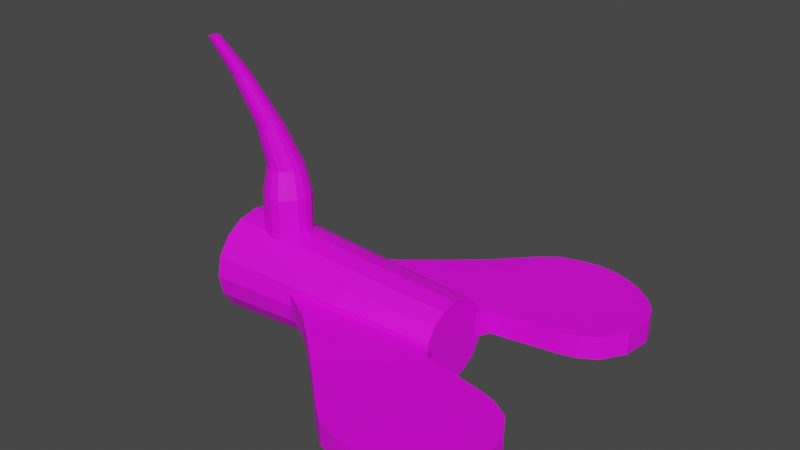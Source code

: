 # Source: ecrouCentre.blend  (saved by Blender 2.91.10; exported with 4.5.12 LTS)
import bpy
from mathutils import Matrix  # noqa: F401  (used for matrix-valued properties, if any)

bpy.ops.wm.read_factory_settings(use_empty=True)
scene = bpy.context.scene
scene.name = 'Scene'

# ---- collections
col_collection = bpy.data.collections.new('Collection'); scene.collection.children.link(col_collection)

# ---- images (referenced by path relative to the original .blend; pixels are not part of the script)
import os
ASSET_DIR = os.environ.get("B2B_ASSET_DIR", "")  # directory of the original .blend (textures are referenced by path, not embedded)
HERE = os.path.dirname(os.path.abspath(__file__))  # packed textures are extracted next to this script under _unpacked/

def load_image(name, relpath, width, height, colorspace="sRGB"):
    """Load a texture the original file referenced (path relative to the .blend, or extracted next to this script)."""
    p = next((c for c in (os.path.join(HERE, relpath), os.path.join(ASSET_DIR, relpath)) if relpath and os.path.exists(c)), "")
    if p:
        img = bpy.data.images.load(p, check_existing=True)
        img.name = name
    else:  # same state as the original file: an image datablock whose file is absent (Cycles renders it pink)
        img = bpy.data.images.new(name, width, height)
        img.source = "FILE"
        img.filepath = "//" + (relpath or name)
    img.colorspace_settings.name = colorspace
    return img
img_laitontexture_jpg_010_jpg = load_image('laitontexture.jpg.010.jpg', 'laitontexture.jpg.010.jpg', 1024, 1024, 'sRGB')
img_laitontexture_jpg = load_image('laitontexture.jpg', 'laitontexture.jpg', 1024, 1024, 'sRGB')

# ---- materials (node trees are filled in below, after node groups)
mat_material_020 = bpy.data.materials.new('Material.020')
mat_material_020.use_transparent_shadow = False
mat_lationtexture_001 = bpy.data.materials.new('lationtexture.001')
mat_lationtexture_001.use_transparent_shadow = False

# ---- material node trees
mat_material_020.use_nodes = True; mat_material_020.node_tree.nodes.clear()
_N = mat_material_020.node_tree.nodes; _L = mat_material_020.node_tree.links
n0 = _N.new('ShaderNodeBsdfPrincipled'); n0.name = 'Principled BSDF'; n0.location = (0, 300)
n0.distribution = 'GGX'
n0.subsurface_method = 'BURLEY'
n0.inputs[3].default_value = 1.45
n0.inputs[27].default_value = (0.0, 0.0, 0.0, 1.0)
n0.inputs[28].default_value = 1.0
n1 = _N.new('ShaderNodeOutputMaterial'); n1.name = 'Material Output'; n1.location = (300, 300)
n2 = _N.new('ShaderNodeTexImage'); n2.name = 'Image Texture'; n2.location = (-300, 300)
n2.label = 'Base Color'
n2.image = img_laitontexture_jpg_010_jpg
_L.new(n0.outputs[0], n1.inputs[0])
_L.new(n2.outputs[0], n0.inputs[0])
n1.is_active_output = True
mat_lationtexture_001.use_nodes = True; mat_lationtexture_001.node_tree.nodes.clear()
_N = mat_lationtexture_001.node_tree.nodes; _L = mat_lationtexture_001.node_tree.links
n0 = _N.new('ShaderNodeBsdfPrincipled'); n0.name = 'Principled BSDF'; n0.location = (0, 300)
n0.distribution = 'GGX'
n0.subsurface_method = 'BURLEY'
n0.inputs[3].default_value = 1.45
n0.inputs[27].default_value = (0.0, 0.0, 0.0, 1.0)
n0.inputs[28].default_value = 1.0
n1 = _N.new('ShaderNodeOutputMaterial'); n1.name = 'Material Output'; n1.location = (300, 300)
n2 = _N.new('ShaderNodeTexImage'); n2.name = 'Image Texture'; n2.location = (-300, 300)
n2.label = 'Base Color'
n2.image = img_laitontexture_jpg
_L.new(n0.outputs[0], n1.inputs[0])
_L.new(n2.outputs[0], n0.inputs[0])
n1.is_active_output = True

# ---- world
world_world = bpy.data.worlds.new('World'); scene.world = world_world
world_world.use_nodes = True; world_world.node_tree.nodes.clear()
_N = world_world.node_tree.nodes; _L = world_world.node_tree.links
n0 = _N.new('ShaderNodeOutputWorld'); n0.name = 'World Output'; n0.location = (300, 300)
n1 = _N.new('ShaderNodeBackground'); n1.name = 'Background'; n1.location = (10, 300)
n1.inputs[0].default_value = (0.05088, 0.05088, 0.05088, 1.0)
_L.new(n1.outputs[0], n0.inputs[0])
n0.is_active_output = True
world_world.color = (0.05088, 0.05088, 0.05088)
world_world.use_sun_shadow = False
world_world.sun_shadow_jitter_overblur = 0.0

# ---- meshes
me_cylinder_026 = bpy.data.meshes.new('Cylinder.026')
me_cylinder_026.from_pydata([(-0.001378, 0.8989, -1.0), (0.0, 1.2, 4.53), (0.343, 0.8304, -1.0), (0.4592, 1.109, 4.53), (0.635, 0.6353, -1.0), (0.8485, 0.8485, 4.53), (0.8301, 0.3433, -1.0), (1.109, 0.4592, 4.53), (0.8986, -0.001126, -1.0), (1.2, 0.0, 4.53), (0.8301, -0.3455, -1.0), (1.109, -0.4592, 4.53), (0.635, -0.6375, -1.0), (0.8485, -0.8485, 4.53), (0.343, -0.8326, -1.0), (0.4592, -1.109, 4.53), (-0.001377, -0.9011, -1.0), (1.535e-07, -1.2, 4.53), (-0.3458, -0.8326, -1.0), (-0.4592, -1.109, 4.53), (-0.6378, -0.6375, -1.0), (-0.8485, -0.8485, 4.53), (-0.8329, -0.3455, -1.0), (-1.109, -0.4592, 4.53), (-0.9014, -0.001126, -1.0), (-1.2, 1.681e-07, 4.53), (-0.8329, 0.3433, -1.0), (-1.109, 0.4592, 4.53), (-0.6378, 0.6353, -1.0), (-0.8485, 0.8485, 4.53), (-0.3458, 0.8304, -1.0), (-0.4592, 1.109, 4.53), (-0.09089, 0.4489, -1.0), (0.185, 0.03595, -1.0), (-0.1878, -0.0382, -1.0), (0.08813, -0.4511, -1.0), (-0.3829, 0.2538, -1.0), (-0.1393, 0.2053, -1.0), (0.1042, 0.1569, -1.0), (0.2051, 0.1368, -1.0), (-0.2078, -0.1391, -1.0), (-0.107, -0.1591, -1.0), (0.1366, -0.2076, -1.0), (0.3801, -0.256, -1.0), (-0.4514, -0.09064, -1.0), (-0.2449, 0.04732, -1.0), (-0.1594, 0.1045, -1.0), (-0.03845, 0.1853, -1.0), (0.04707, 0.2424, -1.0), (0.2535, 0.3804, -1.0), (-0.2175, -0.1875, -1.0), (-0.1778, -0.1451, -1.0), (-0.142, -0.1067, -1.0), (0.4486, 0.08838, -1.0), (0.2422, -0.04957, -1.0), (0.1566, -0.1067, -1.0), (0.0357, -0.1875, -1.0), (-0.04982, -0.2447, -1.0), (-0.2563, -0.3826, -1.0), (-0.2485, 0.04944, 4.53), (0.1193, 0.6, 4.53), (-0.1193, -0.6, 4.53), (0.2485, -0.04944, 4.53), (-0.2753, 0.1839, 4.53), (-0.1408, 0.2107, 4.53), (0.1839, 0.2753, 4.53), (0.5087, 0.3399, 4.53), (-0.5087, -0.3399, 4.53), (-0.1839, -0.2753, 4.53), (0.1408, -0.2107, 4.53), (0.2753, -0.1839, 4.53), (-0.3399, 0.5087, 4.53), (-0.06459, 0.3247, 4.53), (0.04944, 0.2485, 4.53), (0.2107, 0.1408, 4.53), (0.3247, 0.06459, 4.53), (0.6, -0.1193, 4.53), (-0.6, 0.1193, 4.53), (-0.3247, -0.06459, 4.53), (-0.2107, -0.1408, 4.53), (-0.04943, -0.2485, 4.53), (0.06459, -0.3247, 4.53), (0.3399, -0.5087, 4.53)], [], [(1, 2, 0), (3, 4, 2), (4, 7, 6), (6, 9, 8), (8, 11, 10), (10, 13, 12), (12, 15, 14), (14, 17, 16), (16, 19, 18), (18, 21, 20), (21, 22, 20), (23, 24, 22), (25, 26, 24), (27, 28, 26), (71, 31, 29), (29, 30, 28), (31, 0, 30), (35, 14, 16), (51, 50, 40), (30, 0, 32), (38, 39, 33), (45, 46, 34), (43, 10, 12), (42, 57, 56), (26, 28, 36), (12, 14, 35), (48, 39, 38), (48, 38, 47), (32, 37, 36), (45, 40, 44), (6, 8, 53), (54, 42, 55), (47, 46, 37), (52, 41, 51), (22, 24, 44), (8, 10, 43), (49, 48, 32), (48, 37, 32), (56, 55, 42), (37, 45, 36), (36, 45, 44), (44, 40, 50), (2, 4, 49), (52, 40, 34), (16, 18, 58), (52, 34, 46), (20, 50, 58), (57, 58, 50), (41, 56, 57), (56, 41, 52), (33, 54, 55), (39, 54, 33), (18, 20, 58), (53, 39, 49), (61, 15, 82), (3, 1, 60), (64, 63, 59), (79, 59, 78), (75, 74, 62), (68, 81, 80), (17, 61, 19), (7, 5, 66), (60, 65, 66), (72, 64, 73), (72, 63, 64), (67, 23, 21), (75, 70, 76), (62, 69, 70), (73, 74, 65), (67, 21, 19), (77, 23, 67), (11, 9, 76), (66, 75, 76), (65, 75, 66), (80, 79, 68), (72, 65, 60), (71, 72, 60), (77, 27, 25), (76, 70, 82), (81, 70, 69), (69, 80, 81), (59, 80, 62), (68, 78, 67), (63, 78, 59), (71, 27, 77), (15, 13, 82), (1, 3, 2), (3, 5, 4), (4, 5, 7), (6, 7, 9), (8, 9, 11), (10, 11, 13), (12, 13, 15), (14, 15, 17), (16, 17, 19), (18, 19, 21), (21, 23, 22), (23, 25, 24), (25, 27, 26), (27, 29, 28), (29, 31, 30), (31, 1, 0), (42, 35, 57), (42, 43, 35), (43, 12, 35), (48, 49, 39), (36, 28, 30), (30, 32, 36), (45, 34, 40), (54, 43, 42), (54, 53, 43), (53, 8, 43), (32, 0, 2), (2, 49, 32), (48, 47, 37), (37, 46, 45), (44, 24, 26), (26, 36, 44), (50, 20, 44), (20, 22, 44), (52, 51, 40), (58, 57, 35), (35, 16, 58), (46, 47, 52), (47, 38, 52), (51, 41, 50), (41, 57, 50), (52, 38, 33), (33, 55, 52), (55, 56, 52), (39, 53, 54), (49, 4, 6), (6, 53, 49), (82, 81, 61), (61, 17, 15), (68, 61, 81), (66, 5, 3), (3, 60, 66), (72, 71, 63), (75, 62, 70), (19, 61, 67), (61, 68, 67), (67, 78, 77), (77, 25, 23), (76, 9, 7), (7, 66, 76), (65, 74, 75), (72, 73, 65), (60, 1, 31), (31, 71, 60), (82, 13, 11), (11, 76, 82), (81, 82, 70), (73, 64, 59), (59, 79, 80), (80, 69, 62), (62, 74, 73), (73, 59, 62), (68, 79, 78), (63, 77, 78), (77, 63, 71), (71, 29, 27)])
_uv = me_cylinder_026.uv_layers.new(name='Cylinder_026-mesh-map-0')
_uv.uv.foreach_set('vector', [1.0, 1.0, 0.9375, 0.5, 1.0, 0.5, 0.9375, 1.0, 0.875, 0.5, 0.9375, 0.5, 0.875, 0.5, 0.8125, 1.0, 0.8125, 0.5, 0.8125, 0.5, 0.75, 1.0, 0.75, 0.5, 0.75, 0.5, 0.6875, 1.0, 0.6875, 0.5, 0.6875, 0.5, 0.625, 1.0, 0.625, 0.5, 0.625, 0.5, 0.5625, 1.0, 0.5625, 0.5, 0.5625, 0.5, 0.5, 1.0, 0.5, 0.5, 0.5, 0.5, 0.4375, 1.0, 0.4375, 0.5, 0.4375, 0.5, 0.375, 1.0, 0.375, 0.5, 0.375, 1.0, 0.3125, 0.5, 0.375, 0.5, 0.3125, 1.0, 0.25, 0.5, 0.3125, 0.5, 0.25, 1.0, 0.1875, 0.5, 0.25, 0.5, 0.1875, 1.0, 0.125, 0.5, 0.1875, 0.5, 0.182, 0.3517, 0.1582, 0.4717, 0.08029, 0.4197, 0.125, 1.0, 0.0625, 0.5, 0.125, 0.5, 0.0625, 1.0, 0.0, 0.5, 0.0625, 0.5, 0.7739, 0.13, 0.8418, 0.02827, 0.75, 0.01, 0.703, 0.2116, 0.6924, 0.2003, 0.6949, 0.2132, 0.6582, 0.4717, 0.75, 0.49, 0.7261, 0.37, 0.7782, 0.2921, 0.8051, 0.2868, 0.7997, 0.2599, 0.6851, 0.2629, 0.7079, 0.2782, 0.7003, 0.2401, 0.8517, 0.182, 0.9717, 0.1582, 0.9197, 0.08029, 0.7868, 0.1949, 0.7371, 0.1851, 0.7599, 0.2003, 0.5283, 0.3418, 0.5803, 0.4197, 0.6483, 0.318, 0.9197, 0.08029, 0.8418, 0.02827, 0.7739, 0.13, 0.7629, 0.3149, 0.8051, 0.2868, 0.7782, 0.2921, 0.7629, 0.3149, 0.7782, 0.2921, 0.7401, 0.2997, 0.7261, 0.37, 0.7132, 0.3051, 0.6483, 0.318, 0.6851, 0.2629, 0.6949, 0.2132, 0.63, 0.2261, 0.9717, 0.3418, 0.99, 0.25, 0.87, 0.2739, 0.8149, 0.2371, 0.7868, 0.1949, 0.7921, 0.2218, 0.7401, 0.2997, 0.7079, 0.2782, 0.7132, 0.3051, 0.7125, 0.2218, 0.7218, 0.2079, 0.703, 0.2116, 0.5283, 0.1582, 0.51, 0.25, 0.63, 0.2261, 0.99, 0.25, 0.9717, 0.1582, 0.8517, 0.182, 0.818, 0.3517, 0.7629, 0.3149, 0.7261, 0.37, 0.7629, 0.3149, 0.7132, 0.3051, 0.7261, 0.37, 0.7599, 0.2003, 0.7921, 0.2218, 0.7868, 0.1949, 0.7132, 0.3051, 0.6851, 0.2629, 0.6483, 0.318, 0.6483, 0.318, 0.6851, 0.2629, 0.63, 0.2261, 0.63, 0.2261, 0.6949, 0.2132, 0.6924, 0.2003, 0.8418, 0.4717, 0.9197, 0.4197, 0.818, 0.3517, 0.7125, 0.2218, 0.6949, 0.2132, 0.7003, 0.2401, 0.75, 0.01, 0.6582, 0.02827, 0.682, 0.1483, 0.7125, 0.2218, 0.7003, 0.2401, 0.7079, 0.2782, 0.5803, 0.08029, 0.6924, 0.2003, 0.682, 0.1483, 0.7371, 0.1851, 0.682, 0.1483, 0.6924, 0.2003, 0.7218, 0.2079, 0.7599, 0.2003, 0.7371, 0.1851, 0.7599, 0.2003, 0.7218, 0.2079, 0.7125, 0.2218, 0.7997, 0.2599, 0.8149, 0.2371, 0.7921, 0.2218, 0.8051, 0.2868, 0.8149, 0.2371, 0.7997, 0.2599, 0.6582, 0.02827, 0.5803, 0.08029, 0.682, 0.1483, 0.87, 0.2739, 0.8051, 0.2868, 0.818, 0.3517, 0.2261, 0.13, 0.3418, 0.02827, 0.318, 0.1483, 0.3418, 0.4717, 0.25, 0.49, 0.2739, 0.37, 0.2218, 0.2921, 0.1949, 0.2868, 0.2003, 0.2599, 0.2079, 0.2218, 0.2003, 0.2599, 0.1851, 0.2371, 0.3149, 0.2629, 0.2921, 0.2782, 0.2997, 0.2401, 0.2132, 0.1949, 0.2629, 0.1851, 0.2401, 0.2003, 0.25, 0.01, 0.2261, 0.13, 0.1582, 0.02827, 0.4717, 0.3418, 0.4197, 0.4197, 0.3517, 0.318, 0.2739, 0.37, 0.2868, 0.3051, 0.3517, 0.318, 0.2371, 0.3149, 0.2218, 0.2921, 0.2599, 0.2997, 0.2371, 0.3149, 0.1949, 0.2868, 0.2218, 0.2921, 0.1483, 0.182, 0.02827, 0.1582, 0.08029, 0.08029, 0.3149, 0.2629, 0.3051, 0.2132, 0.37, 0.2261, 0.2997, 0.2401, 0.2782, 0.2079, 0.3051, 0.2132, 0.2599, 0.2997, 0.2921, 0.2782, 0.2868, 0.3051, 0.1483, 0.182, 0.08029, 0.08029, 0.1582, 0.02827, 0.13, 0.2739, 0.02827, 0.1582, 0.1483, 0.182, 0.4717, 0.1582, 0.49, 0.25, 0.37, 0.2261, 0.3517, 0.318, 0.3149, 0.2629, 0.37, 0.2261, 0.2868, 0.3051, 0.3149, 0.2629, 0.3517, 0.318, 0.2401, 0.2003, 0.2079, 0.2218, 0.2132, 0.1949, 0.2371, 0.3149, 0.2868, 0.3051, 0.2739, 0.37, 0.182, 0.3517, 0.2371, 0.3149, 0.2739, 0.37, 0.13, 0.2739, 0.02827, 0.3418, 0.01, 0.25, 0.37, 0.2261, 0.3051, 0.2132, 0.318, 0.1483, 0.2629, 0.1851, 0.3051, 0.2132, 0.2782, 0.2079, 0.2782, 0.2079, 0.2401, 0.2003, 0.2629, 0.1851, 0.2003, 0.2599, 0.2401, 0.2003, 0.2997, 0.2401, 0.2132, 0.1949, 0.1851, 0.2371, 0.1483, 0.182, 0.1949, 0.2868, 0.1851, 0.2371, 0.2003, 0.2599, 0.182, 0.3517, 0.02827, 0.3418, 0.13, 0.2739, 0.3418, 0.02827, 0.4197, 0.08029, 0.318, 0.1483, 1.0, 1.0, 0.9375, 1.0, 0.9375, 0.5, 0.9375, 1.0, 0.875, 1.0, 0.875, 0.5, 0.875, 0.5, 0.875, 1.0, 0.8125, 1.0, 0.8125, 0.5, 0.8125, 1.0, 0.75, 1.0, 0.75, 0.5, 0.75, 1.0, 0.6875, 1.0, 0.6875, 0.5, 0.6875, 1.0, 0.625, 1.0, 0.625, 0.5, 0.625, 1.0, 0.5625, 1.0, 0.5625, 0.5, 0.5625, 1.0, 0.5, 1.0, 0.5, 0.5, 0.5, 1.0, 0.4375, 1.0, 0.4375, 0.5, 0.4375, 1.0, 0.375, 1.0, 0.375, 1.0, 0.3125, 1.0, 0.3125, 0.5, 0.3125, 1.0, 0.25, 1.0, 0.25, 0.5, 0.25, 1.0, 0.1875, 1.0, 0.1875, 0.5, 0.1875, 1.0, 0.125, 1.0, 0.125, 0.5, 0.125, 1.0, 0.0625, 1.0, 0.0625, 0.5, 0.0625, 1.0, 0.0, 1.0, 0.0, 0.5, 0.7868, 0.1949, 0.7739, 0.13, 0.7371, 0.1851, 0.7868, 0.1949, 0.8517, 0.182, 0.7739, 0.13, 0.8517, 0.182, 0.9197, 0.08029, 0.7739, 0.13, 0.7629, 0.3149, 0.818, 0.3517, 0.8051, 0.2868, 0.6483, 0.318, 0.5803, 0.4197, 0.6582, 0.4717, 0.6582, 0.4717, 0.7261, 0.37, 0.6483, 0.318, 0.6851, 0.2629, 0.7003, 0.2401, 0.6949, 0.2132, 0.8149, 0.2371, 0.8517, 0.182, 0.7868, 0.1949, 0.8149, 0.2371, 0.87, 0.2739, 0.8517, 0.182, 0.87, 0.2739, 0.99, 0.25, 0.8517, 0.182, 0.7261, 0.37, 0.75, 0.49, 0.8418, 0.4717, 0.8418, 0.4717, 0.818, 0.3517, 0.7261, 0.37, 0.7629, 0.3149, 0.7401, 0.2997, 0.7132, 0.3051, 0.7132, 0.3051, 0.7079, 0.2782, 0.6851, 0.2629, 0.63, 0.2261, 0.51, 0.25, 0.5283, 0.3418, 0.5283, 0.3418, 0.6483, 0.318, 0.63, 0.2261, 0.6924, 0.2003, 0.5803, 0.08029, 0.63, 0.2261, 0.5803, 0.08029, 0.5283, 0.1582, 0.63, 0.2261, 0.7125, 0.2218, 0.703, 0.2116, 0.6949, 0.2132, 0.682, 0.1483, 0.7371, 0.1851, 0.7739, 0.13, 0.7739, 0.13, 0.75, 0.01, 0.682, 0.1483, 0.7079, 0.2782, 0.7401, 0.2997, 0.7125, 0.2218, 0.7401, 0.2997, 0.7782, 0.2921, 0.7125, 0.2218, 0.703, 0.2116, 0.7218, 0.2079, 0.6924, 0.2003, 0.7218, 0.2079, 0.7371, 0.1851, 0.6924, 0.2003, 0.7125, 0.2218, 0.7782, 0.2921, 0.7997, 0.2599, 0.7997, 0.2599, 0.7921, 0.2218, 0.7125, 0.2218, 0.7921, 0.2218, 0.7599, 0.2003, 0.7125, 0.2218, 0.8051, 0.2868, 0.87, 0.2739, 0.8149, 0.2371, 0.818, 0.3517, 0.9197, 0.4197, 0.9717, 0.3418, 0.9717, 0.3418, 0.87, 0.2739, 0.818, 0.3517, 0.318, 0.1483, 0.2629, 0.1851, 0.2261, 0.13, 0.2261, 0.13, 0.25, 0.01, 0.3418, 0.02827, 0.2132, 0.1949, 0.2261, 0.13, 0.2629, 0.1851, 0.3517, 0.318, 0.4197, 0.4197, 0.3418, 0.4717, 0.3418, 0.4717, 0.2739, 0.37, 0.3517, 0.318, 0.2371, 0.3149, 0.182, 0.3517, 0.1949, 0.2868, 0.3149, 0.2629, 0.2997, 0.2401, 0.3051, 0.2132, 0.1582, 0.02827, 0.2261, 0.13, 0.1483, 0.182, 0.2261, 0.13, 0.2132, 0.1949, 0.1483, 0.182, 0.1483, 0.182, 0.1851, 0.2371, 0.13, 0.2739, 0.13, 0.2739, 0.01, 0.25, 0.02827, 0.1582, 0.37, 0.2261, 0.49, 0.25, 0.4717, 0.3418, 0.4717, 0.3418, 0.3517, 0.318, 0.37, 0.2261, 0.2868, 0.3051, 0.2921, 0.2782, 0.3149, 0.2629, 0.2371, 0.3149, 0.2599, 0.2997, 0.2868, 0.3051, 0.2739, 0.37, 0.25, 0.49, 0.1582, 0.4717, 0.1582, 0.4717, 0.182, 0.3517, 0.2739, 0.37, 0.318, 0.1483, 0.4197, 0.08029, 0.4717, 0.1582, 0.4717, 0.1582, 0.37, 0.2261, 0.318, 0.1483, 0.2629, 0.1851, 0.318, 0.1483, 0.3051, 0.2132, 0.2599, 0.2997, 0.2218, 0.2921, 0.2003, 0.2599, 0.2003, 0.2599, 0.2079, 0.2218, 0.2401, 0.2003, 0.2401, 0.2003, 0.2782, 0.2079, 0.2997, 0.2401, 0.2997, 0.2401, 0.2921, 0.2782, 0.2599, 0.2997, 0.2599, 0.2997, 0.2003, 0.2599, 0.2997, 0.2401, 0.2132, 0.1949, 0.2079, 0.2218, 0.1851, 0.2371, 0.1949, 0.2868, 0.13, 0.2739, 0.1851, 0.2371, 0.13, 0.2739, 0.1949, 0.2868, 0.182, 0.3517, 0.182, 0.3517, 0.08029, 0.4197, 0.02827, 0.3418])
me_cylinder_026.materials.append(mat_material_020)
me_cylinder_026.use_remesh_fix_poles = True
me_cylinder_026.use_remesh_preserve_attributes = False
me_cylinder_026.use_mirror_vertex_groups = False
me_cylinder_026.update()
me_plane_002 = bpy.data.meshes.new('Plane.002')
me_plane_002.from_pydata([(1.579, 1.348, 0.0), (1.977, 3.13, 0.0), (2.465, 3.973, 0.0001453), (3.239, 4.368, 0.008414), (4.227, 4.456, 0.004731), (5.374, 3.935, -0.02156), (6.076, 1.845, 0.03959), (5.359, 0.7168, 0.03214), (4.366, -0.114, -0.007988), (1.179, -3.582, 0.0), (1.423, 0.3166, 0.0), (1.343, -0.5667, 0.0), (1.273, -1.38, 0.0), (1.204, -2.212, 0.0), (1.486, -3.139, 0.0), (1.862, -2.556, -0.01745), (2.34, -1.949, -0.001291), (2.846, -1.466, -1.639e-05), (2.943, -0.3619, 0.0), (3.206, 0.6941, 0.0), (3.434, 1.829, 0.000945), (6.093, 2.798, 0.02255), (3.726, 3.036, 0.00756), (5.736, 3.523, 0.004889), (3.967, 3.75, 0.00458), (5.827, 1.183, 0.03592), (1.502, 0.8399, 0.0), (3.321, 1.27, 0.0004797), (4.839, 4.277, -0.007893), (3.245, -1.103, -0.006655), (3.626, -0.2429, -0.003835), (4.25, 0.6519, 0.01543), (4.69, 1.837, 0.0195), (4.814, 2.922, 0.01476), (4.816, 3.592, 0.004728), (4.524, 1.228, 0.0175), (2.113, 3.511, 8.061e-05), (3.859, 3.432, 0.005907), (5.952, 3.144, 0.01275), (4.815, 3.294, 0.009193), (1.778, 2.239, 0.0), (3.58, 2.432, 0.004252), (6.161, 2.296, 0.03107), (4.752, 2.379, 0.01713), (1.579, 1.348, 0.0), (1.977, 3.13, 0.0), (2.465, 3.973, 0.0001453), (3.239, 4.368, 0.008414), (4.227, 4.456, 0.004731), (5.374, 3.935, -0.02156), (6.076, 1.845, 0.03959), (5.359, 0.7168, 0.03214), (4.366, -0.114, -0.007988), (1.179, -3.582, 0.0), (1.486, -3.139, 0.0), (1.862, -2.556, -0.01745), (2.34, -1.949, -0.001291), (2.846, -1.466, -1.639e-05), (6.093, 2.798, 0.02255), (5.736, 3.523, 0.004889), (5.827, 1.183, 0.03592), (4.839, 4.277, -0.007893), (3.245, -1.103, -0.006655), (2.113, 3.511, 8.061e-05), (5.952, 3.144, 0.01275), (1.778, 2.239, 0.0), (6.161, 2.296, 0.03107), (1.58, 1.346, -0.6119), (1.978, 3.128, -0.6119), (2.466, 3.972, -0.6118), (3.24, 4.366, -0.6035), (4.228, 4.454, -0.6072), (5.375, 3.934, -0.6335), (6.077, 1.843, -0.5723), (5.36, 0.7155, -0.5798), (4.367, -0.1153, -0.6199), (1.18, -3.583, -0.6119), (1.424, 0.3153, -0.6119), (1.344, -0.568, -0.6119), (1.274, -1.381, -0.6119), (1.205, -2.213, -0.6119), (1.487, -3.141, -0.6119), (1.863, -2.557, -0.6294), (2.341, -1.95, -0.6132), (2.847, -1.467, -0.6119), (2.944, -0.3632, -0.6119), (3.206, 0.6928, -0.6119), (3.435, 1.828, -0.611), (6.094, 2.797, -0.5894), (3.727, 3.035, -0.6044), (5.737, 3.522, -0.607), (3.968, 3.749, -0.6073), (5.828, 1.182, -0.576), (1.503, 0.8386, -0.6119), (3.322, 1.269, -0.6114), (4.84, 4.276, -0.6198), (3.246, -1.104, -0.6186), (3.627, -0.2441, -0.6158), (4.251, 0.6506, -0.5965), (4.691, 1.835, -0.5924), (4.815, 2.92, -0.5972), (4.817, 3.591, -0.6072), (4.525, 1.227, -0.5944), (2.114, 3.51, -0.6118), (3.86, 3.431, -0.606), (5.953, 3.142, -0.5992), (4.816, 3.292, -0.6027), (1.779, 2.237, -0.6119), (3.581, 2.431, -0.6077), (6.162, 2.295, -0.5809), (4.753, 2.378, -0.5948), (0.0, 0.7993, 0.0), (-1.579, 1.348, 0.0), (-1.977, 3.13, 0.0), (-2.465, 3.973, 0.0001453), (-3.239, 4.368, 0.008414), (-4.227, 4.456, 0.004731), (-5.374, 3.935, -0.02156), (-6.076, 1.845, 0.03959), (-5.359, 0.7168, 0.03214), (-4.366, -0.114, -0.007988), (-1.179, -3.582, 0.0), (0.0, -3.69, 0.0), (-1.423, 0.3166, 0.0), (-1.343, -0.5667, 0.0), (-1.273, -1.38, 0.0), (-1.204, -2.212, 0.0), (-1.486, -3.139, 0.0), (0.0, 0.1949, 0.0), (0.0, -0.6192, 0.0), (0.0, -1.435, 0.0), (0.0, -2.252, 0.0), (0.0, -3.07, 0.0), (-1.862, -2.556, -0.01745), (-2.34, -1.949, -0.001291), (-2.846, -1.466, -1.639e-05), (-2.943, -0.3619, 0.0), (-3.206, 0.6941, 0.0), (-3.434, 1.829, 0.000945), (-6.093, 2.798, 0.02255), (-3.726, 3.036, 0.00756), (-5.736, 3.523, 0.004889), (-3.967, 3.75, 0.00458), (-5.827, 1.183, 0.03592), (-1.502, 0.8399, 0.0), (0.0, 0.5016, 0.0), (-3.321, 1.27, 0.0004797), (-4.839, 4.277, -0.007893), (-3.245, -1.103, -0.006655), (-3.626, -0.2429, -0.003835), (-4.25, 0.6519, 0.01543), (-4.69, 1.837, 0.0195), (-4.814, 2.922, 0.01476), (-4.816, 3.592, 0.004728), (-4.524, 1.228, 0.0175), (-2.113, 3.511, 8.061e-05), (-3.859, 3.432, 0.005907), (-5.952, 3.144, 0.01275), (-4.815, 3.294, 0.009193), (-1.778, 2.239, 0.0), (-3.58, 2.432, 0.004252), (-6.161, 2.296, 0.03107), (-4.752, 2.379, 0.01713), (0.0, 0.7993, 0.0), (-1.579, 1.348, 0.0), (-1.977, 3.13, 0.0), (-2.465, 3.973, 0.0001453), (-3.239, 4.368, 0.008414), (-4.227, 4.456, 0.004731), (-5.374, 3.935, -0.02156), (-6.076, 1.845, 0.03959), (-5.359, 0.7168, 0.03214), (-4.366, -0.114, -0.007988), (-1.179, -3.582, 0.0), (0.0, -3.69, 0.0), (-1.486, -3.139, 0.0), (-1.862, -2.556, -0.01745), (-2.34, -1.949, -0.001291), (-2.846, -1.466, -1.639e-05), (-6.093, 2.798, 0.02255), (-5.736, 3.523, 0.004889), (-5.827, 1.183, 0.03592), (-4.839, 4.277, -0.007893), (-3.245, -1.103, -0.006655), (-2.113, 3.511, 8.061e-05), (-5.952, 3.144, 0.01275), (-1.778, 2.239, 0.0), (-6.161, 2.296, 0.03107), (0.0, 0.798, -0.6119), (-1.58, 1.346, -0.6119), (-1.978, 3.128, -0.6119), (-2.466, 3.972, -0.6118), (-3.24, 4.366, -0.6035), (-4.228, 4.454, -0.6072), (-5.375, 3.934, -0.6335), (-6.077, 1.843, -0.5723), (-5.36, 0.7155, -0.5798), (-4.367, -0.1153, -0.6199), (-1.18, -3.583, -0.6119), (0.0, -3.692, -0.6119), (-1.424, 0.3153, -0.6119), (-1.344, -0.568, -0.6119), (-1.274, -1.381, -0.6119), (-1.205, -2.213, -0.6119), (-1.487, -3.141, -0.6119), (0.0, 0.1936, -0.6119), (0.0, -0.6205, -0.6119), (0.0, -1.437, -0.6119), (0.0, -2.253, -0.6119), (0.0, -3.072, -0.6119), (-1.863, -2.557, -0.6294), (-2.341, -1.95, -0.6132), (-2.847, -1.467, -0.6119), (-2.944, -0.3632, -0.6119), (-3.206, 0.6928, -0.6119), (-3.435, 1.828, -0.611), (-6.094, 2.797, -0.5894), (-3.727, 3.035, -0.6044), (-5.737, 3.522, -0.607), (-3.968, 3.749, -0.6073), (-5.828, 1.182, -0.576), (-1.503, 0.8386, -0.6119), (0.0, 0.5004, -0.6119), (-3.322, 1.269, -0.6114), (-4.84, 4.276, -0.6198), (-3.246, -1.104, -0.6186), (-3.627, -0.2441, -0.6158), (-4.251, 0.6506, -0.5965), (-4.691, 1.835, -0.5924), (-4.815, 2.92, -0.5972), (-4.817, 3.591, -0.6072), (-4.525, 1.227, -0.5944), (-2.114, 3.51, -0.6118), (-3.86, 3.431, -0.606), (-5.953, 3.142, -0.5992), (-4.816, 3.292, -0.6027), (-1.779, 2.237, -0.6119), (-3.581, 2.431, -0.6077), (-6.162, 2.295, -0.5809), (-4.753, 2.378, -0.5948)], [], [(132, 9, 122), (145, 10, 128), (128, 11, 129), (129, 12, 130), (130, 13, 131), (13, 132, 131), (15, 13, 16), (17, 11, 18), (18, 10, 19), (27, 0, 20), (35, 20, 32), (30, 19, 31), (29, 18, 30), (12, 16, 13), (43, 6, 32), (38, 33, 39), (1, 41, 40), (5, 34, 28), (3, 24, 2), (2, 37, 36), (31, 27, 35), (19, 26, 27), (111, 26, 145), (7, 35, 25), (28, 24, 4), (37, 33, 22), (41, 32, 20), (8, 29, 30), (8, 31, 7), (25, 32, 6), (24, 39, 37), (36, 22, 1), (23, 39, 34), (22, 43, 41), (40, 20, 0), (21, 43, 33), (49, 90, 59), (63, 69, 46), (62, 84, 57), (61, 71, 95), (49, 95, 72), (48, 70, 71), (46, 70, 47), (58, 109, 66), (52, 96, 62), (45, 103, 63), (66, 73, 50), (44, 107, 65), (55, 83, 82), (55, 81, 54), (44, 188, 67), (56, 84, 83), (65, 68, 45), (51, 92, 74), (53, 81, 76), (53, 199, 174), (52, 74, 75), (64, 88, 58), (60, 73, 92), (59, 105, 64), (40, 45, 1), (17, 56, 16), (111, 44, 0), (15, 54, 14), (16, 55, 15), (0, 65, 40), (42, 50, 6), (1, 63, 36), (8, 62, 29), (21, 66, 42), (2, 47, 3), (3, 48, 4), (28, 49, 5), (4, 61, 28), (29, 57, 17), (36, 46, 2), (5, 59, 23), (23, 64, 38), (6, 60, 25), (38, 58, 21), (7, 52, 8), (9, 174, 122), (14, 53, 9), (25, 51, 7), (209, 76, 81), (222, 77, 93), (205, 78, 77), (206, 79, 78), (207, 80, 79), (209, 80, 208), (82, 80, 81), (84, 78, 79), (85, 77, 78), (94, 67, 93), (102, 87, 94), (97, 86, 85), (96, 85, 84), (79, 83, 84), (110, 73, 109), (100, 105, 106), (108, 68, 107), (101, 72, 95), (91, 70, 69), (104, 69, 103), (98, 94, 86), (86, 93, 77), (188, 93, 67), (74, 102, 98), (91, 95, 71), (104, 100, 106), (108, 99, 110), (75, 97, 96), (75, 98, 97), (92, 99, 102), (91, 106, 101), (89, 103, 68), (106, 90, 101), (89, 110, 100), (87, 107, 67), (110, 88, 100), (132, 121, 127), (145, 123, 144), (128, 124, 123), (129, 125, 124), (130, 126, 125), (132, 126, 131), (133, 126, 127), (135, 124, 125), (136, 123, 124), (146, 112, 144), (154, 138, 146), (149, 137, 136), (148, 136, 135), (125, 134, 135), (162, 118, 161), (152, 157, 158), (160, 113, 159), (153, 117, 147), (142, 115, 114), (156, 114, 155), (150, 146, 137), (137, 144, 123), (111, 144, 112), (119, 154, 150), (142, 147, 116), (156, 152, 158), (160, 151, 162), (120, 149, 148), (120, 150, 149), (143, 151, 154), (142, 158, 153), (140, 155, 113), (158, 141, 153), (140, 162, 152), (138, 159, 112), (162, 139, 152), (218, 169, 180), (191, 184, 166), (212, 183, 178), (182, 193, 168), (169, 224, 182), (168, 192, 167), (192, 166, 167), (238, 179, 187), (225, 172, 183), (232, 165, 184), (195, 187, 170), (236, 164, 186), (176, 211, 177), (204, 176, 175), (164, 188, 163), (177, 212, 178), (190, 186, 165), (171, 220, 181), (173, 204, 175), (199, 173, 174), (172, 196, 171), (216, 185, 179), (181, 195, 170), (234, 180, 185), (165, 159, 113), (177, 135, 134), (164, 111, 112), (175, 133, 127), (176, 134, 133), (186, 112, 159), (170, 161, 118), (184, 113, 155), (183, 120, 148), (187, 139, 161), (167, 114, 115), (168, 115, 116), (169, 147, 117), (182, 116, 147), (178, 148, 135), (166, 155, 114), (180, 117, 141), (185, 141, 157), (181, 118, 143), (179, 157, 139), (172, 119, 120), (174, 121, 122), (173, 127, 121), (171, 143, 119), (209, 198, 199), (222, 200, 205), (205, 201, 206), (206, 202, 207), (207, 203, 208), (203, 209, 208), (210, 203, 211), (212, 201, 213), (213, 200, 214), (223, 189, 215), (231, 215, 228), (226, 214, 227), (225, 213, 226), (202, 211, 203), (239, 195, 228), (234, 229, 235), (190, 237, 236), (194, 230, 224), (192, 219, 191), (191, 233, 232), (227, 223, 231), (214, 221, 223), (188, 221, 222), (196, 231, 220), (224, 219, 193), (233, 229, 217), (237, 228, 215), (197, 225, 226), (197, 227, 196), (220, 228, 195), (219, 235, 233), (232, 217, 190), (218, 235, 230), (217, 239, 237), (236, 215, 189), (216, 239, 229), (132, 14, 9), (145, 26, 10), (128, 10, 11), (129, 11, 12), (130, 12, 13), (13, 14, 132), (15, 14, 13), (17, 12, 11), (18, 11, 10), (27, 26, 0), (35, 27, 20), (30, 18, 19), (29, 17, 18), (12, 17, 16), (43, 42, 6), (38, 21, 33), (1, 22, 41), (5, 23, 34), (3, 4, 24), (2, 24, 37), (31, 19, 27), (19, 10, 26), (111, 0, 26), (7, 31, 35), (28, 34, 24), (37, 39, 33), (41, 43, 32), (8, 30, 31), (25, 35, 32), (24, 34, 39), (36, 37, 22), (23, 38, 39), (22, 33, 43), (40, 41, 20), (21, 42, 43), (49, 72, 90), (63, 103, 69), (62, 96, 84), (61, 48, 71), (49, 61, 95), (48, 47, 70), (46, 69, 70), (58, 88, 109), (52, 75, 96), (45, 68, 103), (66, 109, 73), (44, 67, 107), (55, 56, 83), (55, 82, 81), (44, 163, 188), (56, 57, 84), (65, 107, 68), (51, 60, 92), (53, 54, 81), (53, 76, 199), (52, 51, 74), (64, 105, 88), (60, 50, 73), (59, 90, 105), (40, 65, 45), (17, 57, 56), (111, 163, 44), (15, 55, 54), (16, 56, 55), (0, 44, 65), (42, 66, 50), (1, 45, 63), (8, 52, 62), (21, 58, 66), (2, 46, 47), (3, 47, 48), (28, 61, 49), (4, 48, 61), (29, 62, 57), (36, 63, 46), (5, 49, 59), (23, 59, 64), (6, 50, 60), (38, 64, 58), (7, 51, 52), (9, 53, 174), (14, 54, 53), (25, 60, 51), (209, 199, 76), (222, 205, 77), (205, 206, 78), (206, 207, 79), (207, 208, 80), (209, 81, 80), (82, 83, 80), (84, 85, 78), (85, 86, 77), (94, 87, 67), (102, 99, 87), (97, 98, 86), (96, 97, 85), (79, 80, 83), (110, 99, 73), (100, 88, 105), (108, 89, 68), (101, 90, 72), (91, 71, 70), (104, 91, 69), (98, 102, 94), (86, 94, 93), (188, 222, 93), (74, 92, 102), (91, 101, 95), (104, 89, 100), (108, 87, 99), (75, 74, 98), (92, 73, 99), (91, 104, 106), (89, 104, 103), (106, 105, 90), (89, 108, 110), (87, 108, 107), (110, 109, 88), (132, 122, 121), (145, 128, 123), (128, 129, 124), (129, 130, 125), (130, 131, 126), (132, 127, 126), (133, 134, 126), (135, 136, 124), (136, 137, 123), (146, 138, 112), (154, 151, 138), (149, 150, 137), (148, 149, 136), (125, 126, 134), (162, 151, 118), (152, 139, 157), (160, 140, 113), (153, 141, 117), (142, 116, 115), (156, 142, 114), (150, 154, 146), (137, 146, 144), (111, 145, 144), (119, 143, 154), (142, 153, 147), (156, 140, 152), (160, 138, 151), (120, 119, 150), (143, 118, 151), (142, 156, 158), (140, 156, 155), (158, 157, 141), (140, 160, 162), (138, 160, 159), (162, 161, 139), (218, 194, 169), (191, 232, 184), (212, 225, 183), (182, 224, 193), (169, 194, 224), (168, 193, 192), (192, 191, 166), (238, 216, 179), (225, 197, 172), (232, 190, 165), (195, 238, 187), (236, 189, 164), (176, 210, 211), (204, 210, 176), (164, 189, 188), (177, 211, 212), (190, 236, 186), (171, 196, 220), (173, 198, 204), (199, 198, 173), (172, 197, 196), (216, 234, 185), (181, 220, 195), (234, 218, 180), (165, 186, 159), (177, 178, 135), (164, 163, 111), (175, 176, 133), (176, 177, 134), (186, 164, 112), (170, 187, 161), (184, 165, 113), (183, 172, 120), (187, 179, 139), (167, 166, 114), (168, 167, 115), (169, 182, 147), (182, 168, 116), (178, 183, 148), (166, 184, 155), (180, 169, 117), (185, 180, 141), (181, 170, 118), (179, 185, 157), (172, 171, 119), (174, 173, 121), (173, 175, 127), (171, 181, 143), (209, 204, 198), (222, 221, 200), (205, 200, 201), (206, 201, 202), (207, 202, 203), (203, 204, 209), (210, 204, 203), (212, 202, 201), (213, 201, 200), (223, 221, 189), (231, 223, 215), (226, 213, 214), (225, 212, 213), (202, 212, 211), (239, 238, 195), (234, 216, 229), (190, 217, 237), (194, 218, 230), (192, 193, 219), (191, 219, 233), (227, 214, 223), (214, 200, 221), (188, 189, 221), (196, 227, 231), (224, 230, 219), (233, 235, 229), (237, 239, 228), (197, 226, 227), (220, 231, 228), (219, 230, 235), (232, 233, 217), (218, 234, 235), (217, 229, 239), (236, 237, 215), (216, 238, 239)])
_uv = me_plane_002.uv_layers.new(name='Plane_002-mesh-map-0')
_uv.uv.foreach_set('vector', [0.0, 0.0, 0.0, 0.0, 0.0, 0.0, 0.0, 0.0, 0.0, 0.0, 0.0, 0.0, 0.0, 0.0, 0.0, 0.0, 0.0, 0.0, 0.0, 0.0, 0.0, 0.0, 0.0, 0.0, 0.0, 0.0, 0.0, 0.0, 0.0, 0.0, 0.0, 0.0, 0.0, 0.0, 0.0, 0.0, 0.0, 0.0, 0.0, 0.0, 0.0, 0.0, 0.0, 0.0, 0.0, 0.0, 0.0, 0.0, 0.0, 0.0, 0.0, 0.0, 0.0, 0.0, 0.0, 0.0, 0.0, 0.0, 0.0, 0.0, 0.0, 0.0, 0.0, 0.0, 0.0, 0.0, 0.0, 0.0, 0.0, 0.0, 0.0, 0.0, 0.0, 0.0, 0.0, 0.0, 0.0, 0.0, 0.0, 0.0, 0.0, 0.0, 0.0, 0.0, 0.0, 0.0, 0.0, 0.0, 0.0, 0.0, 0.0, 0.0, 0.0, 0.0, 0.0, 0.0, 0.0, 0.0, 0.0, 0.0, 0.0, 0.0, 0.0, 0.0, 0.0, 0.0, 0.0, 0.0, 0.0, 0.0, 0.0, 0.0, 0.0, 0.0, 0.0, 0.0, 0.0, 0.0, 0.0, 0.0, 0.0, 0.0, 0.0, 0.0, 0.0, 0.0, 0.0, 0.0, 0.0, 0.0, 0.0, 0.0, 0.0, 0.0, 0.0, 0.0, 0.0, 0.0, 0.0, 0.0, 0.0, 0.0, 0.0, 0.0, 0.0, 0.0, 0.0, 0.0, 0.0, 0.0, 0.0, 0.0, 0.0, 0.0, 0.0, 0.0, 0.0, 0.0, 0.0, 0.0, 0.0, 0.0, 0.0, 0.0, 0.0, 0.0, 0.0, 0.0, 0.0, 0.0, 0.0, 0.0, 0.0, 0.0, 0.0, 0.0, 0.0, 0.0, 0.0, 0.0, 0.0, 0.0, 0.0, 0.0, 0.0, 0.0, 0.0, 0.0, 0.0, 0.0, 0.0, 0.0, 0.0, 0.0, 0.0, 0.0, 0.0, 0.0, 0.0, 0.0, 0.0, 0.0, 0.0, 0.0, 0.0, 0.0, 0.0, 0.0, 0.0, 0.0, 0.0, 0.0, 0.0, 0.0, 0.0, 0.0, 0.0, 0.0, 0.0, 0.0, 0.0, 0.0, 0.0, 0.0, 0.0, 0.0, 0.0, 0.0, 0.0, 0.0, 0.0, 0.0, 0.0, 0.0, 0.0, 0.0, 0.0, 0.0, 0.0, 0.0, 0.0, 0.0, 0.0, 0.0, 0.0, 0.0, 0.0, 0.0, 0.0, 0.0, 0.0, 0.0, 0.0, 0.0, 0.0, 0.0, 0.0, 0.0, 0.0, 0.0, 0.0, 0.0, 0.0, 0.0, 0.0, 0.0, 0.0, 0.0, 0.0, 0.0, 0.0, 0.0, 0.0, 0.0, 0.0, 0.0, 0.0, 0.0, 0.0, 0.0, 0.0, 0.0, 0.0, 0.0, 0.0, 0.0, 0.0, 0.0, 0.0, 0.0, 0.0, 0.0, 0.0, 0.0, 0.0, 0.0, 0.0, 0.0, 0.0, 0.0, 0.0, 0.0, 0.0, 0.0, 0.0, 0.0, 0.0, 0.0, 0.0, 0.0, 0.0, 0.0, 0.0, 0.0, 0.0, 0.0, 0.0, 0.0, 0.0, 0.0, 0.0, 0.0, 0.0, 0.0, 0.0, 0.0, 0.0, 0.0, 0.0, 0.0, 0.0, 0.0, 0.0, 0.0, 0.0, 0.0, 0.0, 0.0, 0.0, 0.0, 0.0, 0.0, 0.0, 0.0, 0.0, 0.0, 0.0, 0.0, 0.0, 0.0, 0.0, 0.0, 0.0, 0.0, 0.0, 0.0, 0.0, 0.0, 0.0, 0.0, 0.0, 0.0, 0.0, 0.0, 0.0, 0.0, 0.0, 0.0, 0.0, 0.0, 0.0, 0.0, 0.0, 0.0, 0.0, 0.0, 0.0, 0.0, 0.0, 0.0, 0.0, 0.0, 0.0, 0.0, 0.0, 0.0, 0.0, 0.0, 0.0, 0.0, 0.0, 0.0, 0.0, 0.0, 0.0, 0.0, 0.0, 0.0, 0.0, 0.0, 0.0, 0.0, 0.0, 0.0, 0.0, 0.0, 0.0, 0.0, 0.0, 0.0, 0.0, 0.0, 0.0, 0.0, 0.0, 0.0, 0.0, 0.0, 0.0, 0.0, 0.0, 0.0, 0.0, 0.0, 0.0, 0.0, 0.0, 0.0, 0.0, 0.0, 0.0, 0.0, 0.0, 0.0, 0.0, 0.0, 0.0, 0.0, 0.0, 0.0, 0.0, 0.0, 0.0, 0.0, 0.0, 0.0, 0.0, 0.0, 0.0, 0.0, 0.0, 0.0, 0.0, 0.0, 0.0, 0.0, 0.0, 0.0, 0.0, 0.0, 0.0, 0.0, 0.0, 0.0, 0.0, 0.0, 0.0, 0.0, 0.0, 0.0, 0.0, 0.0, 0.0, 0.0, 0.0, 0.0, 0.0, 0.0, 0.0, 0.0, 0.0, 0.0, 0.0, 0.0, 0.0, 0.0, 0.0, 0.0, 0.0, 0.0, 0.0, 0.0, 0.0, 0.0, 0.0, 0.0, 0.0, 0.0, 0.0, 0.0, 0.0, 0.0, 0.0, 0.0, 0.0, 0.0, 0.0, 0.0, 0.0, 0.0, 0.0, 0.0, 0.0, 0.0, 0.0, 0.0, 0.0, 0.0, 0.0, 0.0, 0.0, 0.0, 0.0, 0.0, 0.0, 0.0, 0.0, 0.0, 0.0, 0.0, 0.0, 0.0, 0.0, 0.0, 0.0, 0.0, 0.0, 0.0, 0.0, 0.0, 0.0, 0.0, 0.0, 0.0, 0.0, 0.0, 0.0, 0.0, 0.0, 0.0, 0.0, 0.0, 0.0, 0.0, 0.0, 0.0, 0.0, 0.0, 0.0, 0.0, 0.0, 0.0, 0.0, 0.0, 0.0, 0.0, 0.0, 0.0, 0.0, 0.0, 0.0, 0.0, 0.0, 0.0, 0.0, 0.0, 0.0, 0.0, 0.0, 0.0, 0.0, 0.0, 0.0, 0.0, 0.0, 0.0, 0.0, 0.0, 0.0, 0.0, 0.0, 0.0, 0.0, 0.0, 0.0, 0.0, 0.0, 0.0, 0.0, 0.0, 0.0, 0.0, 0.0, 0.0, 0.0, 0.0, 0.0, 0.0, 0.0, 0.0, 0.0, 0.0, 0.0, 0.0, 0.0, 0.0, 0.0, 0.0, 0.0, 0.0, 0.0, 0.0, 0.0, 0.0, 0.0, 0.0, 0.0, 0.0, 0.0, 0.0, 0.0, 0.0, 0.0, 0.0, 0.0, 0.0, 0.0, 0.0, 0.0, 0.0, 0.0, 0.0, 0.0, 0.0, 0.0, 0.0, 0.0, 0.0, 0.0, 0.0, 0.0, 0.0, 0.0, 0.0, 0.0, 0.0, 0.0, 0.0, 0.0, 0.0, 0.0, 0.0, 0.0, 0.0, 0.0, 0.0, 0.0, 0.0, 0.0, 0.0, 0.0, 0.0, 0.0, 0.0, 0.0, 0.0, 0.0, 0.0, 0.0, 0.0, 0.0, 0.0, 0.0, 0.0, 0.0, 0.0, 0.0, 0.0, 0.0, 0.0, 0.0, 0.0, 0.0, 0.0, 0.0, 0.0, 0.0, 0.0, 0.0, 0.0, 0.0, 0.0, 0.0, 0.0, 0.0, 0.0, 0.0, 0.0, 0.0, 0.0, 0.0, 0.0, 0.0, 0.0, 0.0, 0.0, 0.0, 0.0, 0.0, 0.0, 0.0, 0.0, 0.0, 0.0, 0.0, 0.0, 0.0, 0.0, 0.0, 0.0, 0.0, 0.0, 0.0, 0.0, 0.0, 0.0, 0.0, 0.0, 0.0, 0.0, 0.0, 0.0, 0.0, 0.0, 0.0, 0.0, 0.0, 0.0, 0.0, 0.0, 0.0, 0.0, 0.0, 0.0, 0.0, 0.0, 0.0, 0.0, 0.0, 0.0, 0.0, 0.0, 0.0, 0.0, 0.0, 0.0, 0.0, 0.0, 0.0, 0.0, 0.0, 0.0, 0.0, 0.0, 0.0, 0.0, 0.0, 0.0, 0.0, 0.0, 0.0, 0.0, 0.0, 0.0, 0.0, 0.0, 0.0, 0.0, 0.0, 0.0, 0.0, 0.0, 0.0, 0.0, 0.0, 0.0, 0.0, 0.0, 0.0, 0.0, 0.0, 0.0, 0.0, 0.0, 0.0, 0.0, 0.0, 0.0, 0.0, 0.0, 0.0, 0.0, 0.0, 0.0, 0.0, 0.0, 0.0, 0.0, 0.0, 0.0, 0.0, 0.0, 0.0, 0.0, 0.0, 0.0, 0.0, 0.0, 0.0, 0.0, 0.0, 0.0, 0.0, 0.0, 0.0, 0.0, 0.0, 0.0, 0.0, 0.0, 0.0, 0.0, 0.0, 0.0, 0.0, 0.0, 0.0, 0.0, 0.0, 0.0, 0.0, 0.0, 0.0, 0.0, 0.0, 0.0, 0.0, 0.0, 0.0, 0.0, 0.0, 0.0, 0.0, 0.0, 0.0, 0.0, 0.0, 0.0, 0.0, 0.0, 0.0, 0.0, 0.0, 0.0, 0.0, 0.0, 0.0, 0.0, 0.0, 0.0, 0.0, 0.0, 0.0, 0.0, 0.0, 0.0, 0.0, 0.0, 0.0, 0.0, 0.0, 0.0, 0.0, 0.0, 0.0, 0.0, 0.0, 0.0, 0.0, 0.0, 0.0, 0.0, 0.0, 0.0, 0.0, 0.0, 0.0, 0.0, 0.0, 0.0, 0.0, 0.0, 0.0, 0.0, 0.0, 0.0, 0.0, 0.0, 0.0, 0.0, 0.0, 0.0, 0.0, 0.0, 0.0, 0.0, 0.0, 0.0, 0.0, 0.0, 0.0, 0.0, 0.0, 0.0, 0.0, 0.0, 0.0, 0.0, 0.0, 0.0, 0.0, 0.0, 0.0, 0.0, 0.0, 0.0, 0.0, 0.0, 0.0, 0.0, 0.0, 0.0, 0.0, 0.0, 0.0, 0.0, 0.0, 0.0, 0.0, 0.0, 0.0, 0.0, 0.0, 0.0, 0.0, 0.0, 0.0, 0.0, 0.0, 0.0, 0.0, 0.0, 0.0, 0.0, 0.0, 0.0, 0.0, 0.0, 0.0, 0.0, 0.0, 0.0, 0.0, 0.0, 0.0, 0.0, 0.0, 0.0, 0.0, 0.0, 0.0, 0.0, 0.0, 0.0, 0.0, 0.0, 0.0, 0.0, 0.0, 0.0, 0.0, 0.0, 0.0, 0.0, 0.0, 0.0, 0.0, 0.0, 0.0, 0.0, 0.0, 0.0, 0.0, 0.0, 0.0, 0.0, 0.0, 0.0, 0.0, 0.0, 0.0, 0.0, 0.0, 0.0, 0.0, 0.0, 0.0, 0.0, 0.0, 0.0, 0.0, 0.0, 0.0, 0.0, 0.0, 0.0, 0.0, 0.0, 0.0, 0.0, 0.0, 0.0, 0.0, 0.0, 0.0, 0.0, 0.0, 0.0, 0.0, 0.0, 0.0, 0.0, 0.0, 0.0, 0.0, 0.0, 0.0, 0.0, 0.0, 0.0, 0.0, 0.0, 0.0, 0.0, 0.0, 0.0, 0.0, 0.0, 0.0, 0.0, 0.0, 0.0, 0.0, 0.0, 0.0, 0.0, 0.0, 0.0, 0.0, 0.0, 0.0, 0.0, 0.0, 0.0, 0.0, 0.0, 0.0, 0.0, 0.0, 0.0, 0.0, 0.0, 0.0, 0.0, 0.0, 0.0, 0.0, 0.0, 0.0, 0.0, 0.0, 0.0, 0.0, 0.0, 0.0, 0.0, 0.0, 0.0, 0.0, 0.0, 0.0, 0.0, 0.0, 0.0, 0.0, 0.0, 0.0, 0.0, 0.0, 0.0, 0.0, 0.0, 0.0, 0.0, 0.0, 0.0, 0.0, 0.0, 0.0, 0.0, 0.0, 0.0, 0.0, 0.0, 0.0, 0.0, 0.0, 0.0, 0.0, 0.0, 0.0, 0.0, 0.0, 0.0, 0.0, 0.0, 0.0, 0.0, 0.0, 0.0, 0.0, 0.0, 0.0, 0.0, 0.0, 0.0, 0.0, 0.0, 0.0, 0.0, 0.0, 0.0, 0.0, 0.0, 0.0, 0.0, 0.0, 0.0, 0.0, 0.0, 0.0, 0.0, 0.0, 0.0, 0.0, 0.0, 0.0, 0.0, 0.0, 0.0, 0.0, 0.0, 0.0, 0.0, 0.0, 0.0, 0.0, 0.0, 0.0, 0.0, 0.0, 0.0, 0.0, 0.0, 0.0, 0.0, 0.0, 0.0, 0.0, 0.0, 0.0, 0.0, 0.0, 0.0, 0.0, 0.0, 0.0, 0.0, 0.0, 0.0, 0.0, 0.0, 0.0, 0.0, 0.0, 0.0, 0.0, 0.0, 0.0, 0.0, 0.0, 0.0, 0.0, 0.0, 0.0, 0.0, 0.0, 0.0, 0.0, 0.0, 0.0, 0.0, 0.0, 0.0, 0.0, 0.0, 0.0, 0.0, 0.0, 0.0, 0.0, 0.0, 0.0, 0.0, 0.0, 0.0, 0.0, 0.0, 0.0, 0.0, 0.0, 0.0, 0.0, 0.0, 0.0, 0.0, 0.0, 0.0, 0.0, 0.0, 0.0, 0.0, 0.0, 0.0, 0.0, 0.0, 0.0, 0.0, 0.0, 0.0, 0.0, 0.0, 0.0, 0.0, 0.0, 0.0, 0.0, 0.0, 0.0, 0.0, 0.0, 0.0, 0.0, 0.0, 0.0, 0.0, 0.0, 0.0, 0.0, 0.0, 0.0, 0.0, 0.0, 0.0, 0.0, 0.0, 0.0, 0.0, 0.0, 0.0, 0.0, 0.0, 0.0, 0.0, 0.0, 0.0, 0.0, 0.0, 0.0, 0.0, 0.0, 0.0, 0.0, 0.0, 0.0, 0.0, 0.0, 0.0, 0.0, 0.0, 0.0, 0.0, 0.0, 0.0, 0.0, 0.0, 0.0, 0.0, 0.0, 0.0, 0.0, 0.0, 0.0, 0.0, 0.0, 0.0, 0.0, 0.0, 0.0, 0.0, 0.0, 0.0, 0.0, 0.0, 0.0, 0.0, 0.0, 0.0, 0.0, 0.0, 0.0, 0.0, 0.0, 0.0, 0.0, 0.0, 0.0, 0.0, 0.0, 0.0, 0.0, 0.0, 0.0, 0.0, 0.0, 0.0, 0.0, 0.0, 0.0, 0.0, 0.0, 0.0, 0.0, 0.0, 0.0, 0.0, 0.0, 0.0, 0.0, 0.0, 0.0, 0.0, 0.0, 0.0, 0.0, 0.0, 0.0, 0.0, 0.0, 0.0, 0.0, 0.0, 0.0, 0.0, 0.0, 0.0, 0.0, 0.0, 0.0, 0.0, 0.0, 0.0, 0.0, 0.0, 0.0, 0.0, 0.0, 0.0, 0.0, 0.0, 0.0, 0.0, 0.0, 0.0, 0.0, 0.0, 0.0, 0.0, 0.0, 0.0, 0.0, 0.0, 0.0, 0.0, 0.0, 0.0, 0.0, 0.0, 0.0, 0.0, 0.0, 0.0, 0.0, 0.0, 0.0, 0.0, 0.0, 0.0, 0.0, 0.0, 0.0, 0.0, 0.0, 0.0, 0.0, 0.0, 0.0, 0.0, 0.0, 0.0, 0.0, 0.0, 0.0, 0.0, 0.0, 0.0, 0.0, 0.0, 0.0, 0.0, 0.0, 0.0, 0.0, 0.0, 0.0, 0.0, 0.0, 0.0, 0.0, 0.0, 0.0, 0.0, 0.0, 0.0, 0.0, 0.0, 0.0, 0.0, 0.0, 0.0, 0.0, 0.0, 0.0, 0.0, 0.0, 0.0, 0.0, 0.0, 0.0, 0.0, 0.0, 0.0, 0.0, 0.0, 0.0, 0.0, 0.0, 0.0, 0.0, 0.0, 0.0, 0.0, 0.0, 0.0, 0.0, 0.0, 0.0, 0.0, 0.0, 0.0, 0.0, 0.0, 0.0, 0.0, 0.0, 0.0, 0.0, 0.0, 0.0, 0.0, 0.0, 0.0, 0.0, 0.0, 0.0, 0.0, 0.0, 0.0, 0.0, 0.0, 0.0, 0.0, 0.0, 0.0, 0.0, 0.0, 0.0, 0.0, 0.0, 0.0, 0.0, 0.0, 0.0, 0.0, 0.0, 0.0, 0.0, 0.0, 0.0, 0.0, 0.0, 0.0, 0.0, 0.0, 0.0, 0.0, 0.0, 0.0, 0.0, 0.0, 0.0, 0.0, 0.0, 0.0, 0.0, 0.0, 0.0, 0.0, 0.0, 0.0, 0.0, 0.0, 0.0, 0.0, 0.0, 0.0, 0.0, 0.0, 0.0, 0.0, 0.0, 0.0, 0.0, 0.0, 0.0, 0.0, 0.0, 0.0, 0.0, 0.0, 0.0, 0.0, 0.0, 0.0, 0.0, 0.0, 0.0, 0.0, 0.0, 0.0, 0.0, 0.0, 0.0, 0.0, 0.0, 0.0, 0.0, 0.0, 0.0, 0.0, 0.0, 0.0, 0.0, 0.0, 0.0, 0.0, 0.0, 0.0, 0.0, 0.0, 0.0, 0.0, 0.0, 0.0, 0.0, 0.0, 0.0, 0.0, 0.0, 0.0, 0.0, 0.0, 0.0, 0.0, 0.0, 0.0, 0.0, 0.0, 0.0, 0.0, 0.0, 0.0, 0.0, 0.0, 0.0, 0.0, 0.0, 0.0, 0.0, 0.0, 0.0, 0.0, 0.0, 0.0, 0.0, 0.0, 0.0, 0.0, 0.0, 0.0, 0.0, 0.0, 0.0, 0.0, 0.0, 0.0, 0.0, 0.0, 0.0, 0.0, 0.0, 0.0, 0.0, 0.0, 0.0, 0.0, 0.0, 0.0, 0.0, 0.0, 0.0, 0.0, 0.0, 0.0, 0.0, 0.0, 0.0, 0.0, 0.0, 0.0, 0.0, 0.0, 0.0, 0.0, 0.0, 0.0, 0.0, 0.0, 0.0, 0.0, 0.0, 0.0, 0.0, 0.0, 0.0, 0.0, 0.0, 0.0, 0.0, 0.0, 0.0, 0.0, 0.0, 0.0, 0.0, 0.0, 0.0, 0.0, 0.0, 0.0, 0.0, 0.0, 0.0, 0.0, 0.0, 0.0, 0.0, 0.0, 0.0, 0.0, 0.0, 0.0, 0.0, 0.0, 0.0, 0.0, 0.0, 0.0, 0.0, 0.0, 0.0, 0.0, 0.0, 0.0, 0.0, 0.0, 0.0, 0.0, 0.0, 0.0, 0.0, 0.0, 0.0, 0.0, 0.0, 0.0, 0.0, 0.0, 0.0, 0.0, 0.0, 0.0, 0.0, 0.0, 0.0, 0.0, 0.0, 0.0, 0.0, 0.0, 0.0, 0.0, 0.0, 0.0, 0.0, 0.0, 0.0, 0.0, 0.0, 0.0, 0.0, 0.0, 0.0, 0.0, 0.0, 0.0, 0.0, 0.0, 0.0, 0.0, 0.0, 0.0, 0.0, 0.0, 0.0, 0.0, 0.0, 0.0, 0.0, 0.0, 0.0, 0.0, 0.0, 0.0, 0.0, 0.0, 0.0, 0.0, 0.0, 0.0, 0.0, 0.0, 0.0, 0.0, 0.0, 0.0, 0.0, 0.0, 0.0, 0.0, 0.0, 0.0, 0.0, 0.0, 0.0, 0.0, 0.0, 0.0, 0.0, 0.0, 0.0, 0.0, 0.0, 0.0, 0.0, 0.0, 0.0, 0.0, 0.0, 0.0, 0.0, 0.0, 0.0, 0.0, 0.0, 0.0, 0.0, 0.0, 0.0, 0.0, 0.0, 0.0, 0.0, 0.0, 0.0, 0.0, 0.0, 0.0, 0.0, 0.0, 0.0, 0.0, 0.0, 0.0, 0.0, 0.0, 0.0, 0.0, 0.0, 0.0, 0.0, 0.0, 0.0, 0.0, 0.0, 0.0, 0.0, 0.0, 0.0, 0.0, 0.0, 0.0, 0.0, 0.0, 0.0, 0.0, 0.0, 0.0, 0.0, 0.0, 0.0, 0.0, 0.0, 0.0, 0.0, 0.0, 0.0, 0.0, 0.0, 0.0, 0.0, 0.0, 0.0, 0.0, 0.0, 0.0, 0.0, 0.0, 0.0, 0.0, 0.0, 0.0, 0.0, 0.0, 0.0, 0.0, 0.0, 0.0, 0.0, 0.0, 0.0, 0.0, 0.0, 0.0, 0.0, 0.0, 0.0, 0.0, 0.0, 0.0, 0.0, 0.0, 0.0, 0.0, 0.0, 0.0, 0.0, 0.0, 0.0, 0.0, 0.0, 0.0, 0.0, 0.0, 0.0, 0.0, 0.0, 0.0, 0.0, 0.0, 0.0, 0.0, 0.0, 0.0, 0.0, 0.0, 0.0, 0.0, 0.0, 0.0, 0.0, 0.0, 0.0, 0.0, 0.0, 0.0, 0.0, 0.0, 0.0, 0.0, 0.0, 0.0, 0.0, 0.0, 0.0, 0.0, 0.0, 0.0, 0.0, 0.0, 0.0, 0.0, 0.0, 0.0, 0.0, 0.0, 0.0, 0.0, 0.0, 0.0, 0.0, 0.0, 0.0, 0.0, 0.0, 0.0, 0.0, 0.0, 0.0, 0.0, 0.0, 0.0, 0.0, 0.0, 0.0, 0.0, 0.0, 0.0, 0.0, 0.0, 0.0, 0.0, 0.0, 0.0, 0.0, 0.0, 0.0, 0.0, 0.0, 0.0, 0.0, 0.0, 0.0, 0.0, 0.0, 0.0, 0.0, 0.0, 0.0, 0.0, 0.0, 0.0, 0.0, 0.0, 0.0, 0.0, 0.0, 0.0, 0.0, 0.0, 0.0, 0.0, 0.0, 0.0, 0.0, 0.0, 0.0, 0.0, 0.0, 0.0, 0.0, 0.0, 0.0, 0.0, 0.0, 0.0, 0.0, 0.0, 0.0, 0.0, 0.0, 0.0, 0.0, 0.0, 0.0, 0.0, 0.0, 0.0, 0.0, 0.0, 0.0, 0.0, 0.0, 0.0, 0.0, 0.0, 0.0, 0.0, 0.0, 0.0, 0.0, 0.0, 0.0, 0.0, 0.0, 0.0, 0.0, 0.0, 0.0, 0.0, 0.0, 0.0, 0.0, 0.0, 0.0, 0.0, 0.0, 0.0, 0.0, 0.0, 0.0, 0.0, 0.0, 0.0, 0.0, 0.0, 0.0, 0.0, 0.0, 0.0, 0.0, 0.0, 0.0, 0.0, 0.0, 0.0, 0.0, 0.0, 0.0, 0.0, 0.0, 0.0, 0.0, 0.0, 0.0, 0.0, 0.0, 0.0, 0.0, 0.0, 0.0, 0.0, 0.0, 0.0, 0.0, 0.0, 0.0, 0.0, 0.0, 0.0, 0.0, 0.0, 0.0, 0.0, 0.0, 0.0, 0.0, 0.0, 0.0, 0.0, 0.0, 0.0, 0.0, 0.0, 0.0, 0.0, 0.0, 0.0, 0.0, 0.0, 0.0, 0.0, 0.0, 0.0, 0.0, 0.0, 0.0, 0.0, 0.0, 0.0, 0.0, 0.0, 0.0, 0.0, 0.0, 0.0, 0.0, 0.0, 0.0, 0.0, 0.0, 0.0, 0.0, 0.0, 0.0, 0.0, 0.0, 0.0, 0.0, 0.0, 0.0, 0.0, 0.0, 0.0, 0.0, 0.0, 0.0, 0.0, 0.0, 0.0, 0.0, 0.0, 0.0, 0.0, 0.0, 0.0, 0.0, 0.0, 0.0, 0.0, 0.0, 0.0, 0.0, 0.0, 0.0, 0.0, 0.0, 0.0, 0.0, 0.0, 0.0, 0.0, 0.0, 0.0, 0.0, 0.0, 0.0, 0.0, 0.0, 0.0, 0.0, 0.0, 0.0, 0.0, 0.0, 0.0, 0.0, 0.0, 0.0, 0.0, 0.0, 0.0, 0.0, 0.0, 0.0, 0.0, 0.0, 0.0, 0.0, 0.0, 0.0, 0.0, 0.0, 0.0, 0.0, 0.0, 0.0, 0.0, 0.0, 0.0, 0.0, 0.0, 0.0, 0.0, 0.0, 0.0, 0.0, 0.0, 0.0, 0.0, 0.0, 0.0, 0.0, 0.0, 0.0, 0.0, 0.0, 0.0, 0.0, 0.0, 0.0, 0.0, 0.0, 0.0, 0.0, 0.0, 0.0, 0.0, 0.0, 0.0, 0.0, 0.0, 0.0, 0.0, 0.0, 0.0, 0.0, 0.0, 0.0, 0.0, 0.0, 0.0, 0.0, 0.0, 0.0, 0.0, 0.0, 0.0, 0.0, 0.0, 0.0, 0.0, 0.0, 0.0, 0.0, 0.0, 0.0, 0.0, 0.0, 0.0, 0.0, 0.0, 0.0, 0.0, 0.0, 0.0, 0.0, 0.0, 0.0, 0.0, 0.0, 0.0, 0.0, 0.0, 0.0, 0.0, 0.0, 0.0, 0.0, 0.0, 0.0, 0.0, 0.0, 0.0, 0.0, 0.0, 0.0, 0.0, 0.0, 0.0, 0.0, 0.0, 0.0, 0.0, 0.0, 0.0, 0.0, 0.0, 0.0, 0.0, 0.0, 0.0, 0.0, 0.0, 0.0, 0.0, 0.0, 0.0, 0.0, 0.0, 0.0, 0.0, 0.0, 0.0, 0.0, 0.0, 0.0, 0.0, 0.0, 0.0, 0.0, 0.0, 0.0, 0.0, 0.0, 0.0, 0.0, 0.0, 0.0, 0.0, 0.0, 0.0, 0.0, 0.0, 0.0, 0.0, 0.0, 0.0, 0.0, 0.0, 0.0, 0.0, 0.0, 0.0, 0.0, 0.0, 0.0, 0.0, 0.0, 0.0, 0.0, 0.0, 0.0, 0.0, 0.0, 0.0, 0.0, 0.0, 0.0, 0.0, 0.0, 0.0, 0.0, 0.0, 0.0, 0.0, 0.0, 0.0, 0.0, 0.0, 0.0, 0.0, 0.0, 0.0, 0.0, 0.0, 0.0, 0.0, 0.0, 0.0, 0.0, 0.0, 0.0, 0.0, 0.0, 0.0, 0.0, 0.0, 0.0, 0.0, 0.0, 0.0, 0.0, 0.0, 0.0, 0.0, 0.0, 0.0, 0.0, 0.0, 0.0, 0.0, 0.0, 0.0, 0.0, 0.0, 0.0, 0.0, 0.0, 0.0, 0.0, 0.0, 0.0, 0.0, 0.0, 0.0, 0.0, 0.0, 0.0, 0.0, 0.0, 0.0, 0.0, 0.0, 0.0, 0.0, 0.0, 0.0, 0.0, 0.0, 0.0, 0.0, 0.0, 0.0, 0.0, 0.0, 0.0, 0.0, 0.0, 0.0, 0.0, 0.0, 0.0, 0.0, 0.0, 0.0, 0.0, 0.0, 0.0, 0.0, 0.0, 0.0, 0.0, 0.0, 0.0, 0.0, 0.0, 0.0, 0.0, 0.0, 0.0, 0.0, 0.0, 0.0, 0.0, 0.0, 0.0, 0.0, 0.0, 0.0, 0.0, 0.0, 0.0, 0.0, 0.0, 0.0, 0.0, 0.0, 0.0, 0.0, 0.0, 0.0, 0.0, 0.0, 0.0, 0.0, 0.0, 0.0, 0.0, 0.0, 0.0, 0.0, 0.0, 0.0, 0.0, 0.0, 0.0, 0.0, 0.0, 0.0, 0.0, 0.0, 0.0, 0.0, 0.0, 0.0, 0.0, 0.0, 0.0, 0.0, 0.0, 0.0, 0.0, 0.0, 0.0, 0.0, 0.0, 0.0, 0.0, 0.0, 0.0, 0.0, 0.0, 0.0, 0.0, 0.0, 0.0, 0.0, 0.0, 0.0, 0.0, 0.0, 0.0, 0.0, 0.0, 0.0, 0.0, 0.0, 0.0, 0.0, 0.0, 0.0, 0.0, 0.0, 0.0, 0.0, 0.0, 0.0, 0.0, 0.0, 0.0, 0.0, 0.0, 0.0, 0.0, 0.0, 0.0, 0.0, 0.0, 0.0, 0.0, 0.0, 0.0, 0.0, 0.0, 0.0, 0.0, 0.0, 0.0, 0.0, 0.0, 0.0, 0.0, 0.0, 0.0, 0.0, 0.0, 0.0, 0.0, 0.0, 0.0, 0.0, 0.0, 0.0, 0.0, 0.0, 0.0, 0.0, 0.0, 0.0, 0.0, 0.0, 0.0, 0.0, 0.0, 0.0, 0.0, 0.0, 0.0, 0.0, 0.0, 0.0, 0.0, 0.0, 0.0, 0.0, 0.0, 0.0, 0.0, 0.0, 0.0, 0.0, 0.0, 0.0, 0.0, 0.0, 0.0, 0.0, 0.0, 0.0, 0.0, 0.0, 0.0, 0.0, 0.0, 0.0, 0.0, 0.0, 0.0, 0.0, 0.0, 0.0, 0.0, 0.0, 0.0, 0.0, 0.0, 0.0, 0.0, 0.0, 0.0, 0.0, 0.0, 0.0, 0.0, 0.0, 0.0, 0.0, 0.0, 0.0, 0.0, 0.0, 0.0, 0.0, 0.0, 0.0, 0.0, 0.0, 0.0, 0.0, 0.0, 0.0, 0.0, 0.0, 0.0, 0.0, 0.0, 0.0, 0.0, 0.0, 0.0, 0.0, 0.0, 0.0, 0.0, 0.0, 0.0, 0.0, 0.0, 0.0, 0.0, 0.0, 0.0, 0.0, 0.0, 0.0, 0.0, 0.0, 0.0, 0.0, 0.0, 0.0, 0.0, 0.0, 0.0, 0.0, 0.0, 0.0, 0.0, 0.0, 0.0, 0.0, 0.0, 0.0, 0.0, 0.0, 0.0, 0.0, 0.0, 0.0, 0.0, 0.0, 0.0, 0.0, 0.0, 0.0, 0.0, 0.0, 0.0, 0.0, 0.0, 0.0, 0.0, 0.0, 0.0, 0.0, 0.0, 0.0, 0.0, 0.0, 0.0, 0.0, 0.0, 0.0, 0.0, 0.0, 0.0, 0.0, 0.0, 0.0, 0.0, 0.0, 0.0, 0.0, 0.0, 0.0, 0.0, 0.0, 0.0, 0.0, 0.0, 0.0, 0.0, 0.0, 0.0, 0.0, 0.0, 0.0, 0.0, 0.0, 0.0, 0.0, 0.0, 0.0, 0.0, 0.0, 0.0, 0.0, 0.0, 0.0, 0.0, 0.0, 0.0, 0.0, 0.0, 0.0, 0.0, 0.0, 0.0, 0.0, 0.0, 0.0, 0.0, 0.0, 0.0, 0.0, 0.0, 0.0, 0.0, 0.0, 0.0, 0.0, 0.0, 0.0, 0.0, 0.0])
me_plane_002.materials.append(mat_material_020)
me_plane_002.use_remesh_fix_poles = True
me_plane_002.use_remesh_preserve_attributes = False
me_plane_002.use_mirror_vertex_groups = False
me_plane_002.update()
me_cylinder_029 = bpy.data.meshes.new('Cylinder.029')
me_cylinder_029.from_pydata([(0.0, 1.0, -1.0), (0.0, 1.0, 1.0), (0.3827, 0.9239, -1.0), (0.3827, 0.9239, 1.0), (0.7071, 0.7071, -1.0), (0.7071, 0.7071, 1.0), (0.9239, 0.3827, -1.0), (0.9239, 0.3827, 1.0), (1.0, -4.371e-08, -1.0), (1.0, -4.371e-08, 1.0), (0.9239, -0.3827, -1.0), (0.9239, -0.3827, 1.0), (0.7071, -0.7071, -1.0), (0.7071, -0.7071, 1.0), (0.3827, -0.9239, -1.0), (0.3827, -0.9239, 1.0), (1.51e-07, -1.0, -1.0), (1.51e-07, -1.0, 1.0), (-0.3827, -0.9239, -1.0), (-0.3827, -0.9239, 1.0), (-0.7071, -0.7071, -1.0), (-0.7071, -0.7071, 1.0), (-0.9239, -0.3827, -1.0), (-0.9239, -0.3827, 1.0), (-1.0, 1.192e-08, -1.0), (-1.0, 1.192e-08, 1.0), (-0.9239, 0.3827, -1.0), (-0.9239, 0.3827, 1.0), (-0.7071, 0.7071, -1.0), (-0.7071, 0.7071, 1.0), (-0.3827, 0.9239, -1.0), (-0.3827, 0.9239, 1.0), (0.05277, 0.7428, -2.148), (0.3468, 0.6843, -2.148), (0.596, 0.5178, -2.148), (0.7625, 0.2685, -2.148), (0.821, -0.02545, -2.148), (0.7625, -0.3194, -2.148), (0.596, -0.5687, -2.148), (0.3468, -0.7352, -2.148), (0.05277, -0.7937, -2.148), (-0.2412, -0.7352, -2.148), (-0.4904, -0.5687, -2.148), (-0.657, -0.3194, -2.148), (-0.7154, -0.02545, -2.148), (-0.657, 0.2685, -2.148), (-0.4904, 0.5178, -2.148), (-0.2412, 0.6843, -2.148), (0.3109, 1.006, -3.95), (0.5195, 0.9645, -3.95), (0.6964, 0.8463, -3.95), (0.8146, 0.6695, -3.95), (0.8561, 0.4608, -3.95), (0.8146, 0.2522, -3.95), (0.6964, 0.07534, -3.95), (0.5195, -0.04284, -3.95), (0.3109, -0.08434, -3.95), (0.1023, -0.04284, -3.95), (-0.07462, 0.07534, -3.95), (-0.1928, 0.2522, -3.95), (-0.2343, 0.4608, -3.95), (-0.1928, 0.6695, -3.95), (-0.07462, 0.8463, -3.95), (0.1023, 0.9645, -3.95), (0.8149, 1.711, -6.182), (0.9555, 1.683, -6.182), (1.075, 1.603, -6.182), (1.154, 1.484, -6.182), (1.182, 1.343, -6.182), (1.154, 1.203, -6.182), (1.075, 1.084, -6.182), (0.9555, 1.004, -6.182), (0.8149, 0.9759, -6.182), (0.6743, 1.004, -6.182), (0.555, 1.084, -6.182), (0.4754, 1.203, -6.182), (0.4474, 1.343, -6.182), (0.4754, 1.484, -6.182), (0.555, 1.603, -6.182), (0.6743, 1.683, -6.182), (1.185, 2.403, -7.73), (1.277, 2.385, -7.73), (1.354, 2.333, -7.73), (1.406, 2.256, -7.73), (1.424, 2.165, -7.73), (1.406, 2.073, -7.73), (1.354, 1.996, -7.73), (1.277, 1.944, -7.73), (1.185, 1.926, -7.73), (1.094, 1.944, -7.73), (1.017, 1.996, -7.73), (0.9649, 2.073, -7.73), (0.9467, 2.165, -7.73), (0.9649, 2.256, -7.73), (1.017, 2.333, -7.73), (1.094, 2.385, -7.73)], [], [(0, 1, 3, 2), (2, 3, 5, 4), (4, 5, 7, 6), (6, 7, 9, 8), (8, 9, 11, 10), (10, 11, 13, 12), (12, 13, 15, 14), (14, 15, 17, 16), (16, 17, 19, 18), (18, 19, 21, 20), (20, 21, 23, 22), (22, 23, 25, 24), (24, 25, 27, 26), (26, 27, 29, 28), (3, 1, 31, 29, 27, 25, 23, 21, 19, 17, 15, 13, 11, 9, 7, 5), (28, 29, 31, 30), (30, 31, 1, 0), (20, 22, 43, 42), (45, 46, 62, 61), (30, 0, 32, 47), (6, 8, 36, 35), (16, 18, 41, 40), (26, 28, 46, 45), (2, 4, 34, 33), (12, 14, 39, 38), (22, 24, 44, 43), (8, 10, 37, 36), (18, 20, 42, 41), (28, 30, 47, 46), (4, 6, 35, 34), (14, 16, 40, 39), (0, 2, 33, 32), (24, 26, 45, 44), (10, 12, 38, 37), (51, 52, 68, 67), (38, 39, 55, 54), (46, 47, 63, 62), (39, 40, 56, 55), (32, 33, 49, 48), (47, 32, 48, 63), (40, 41, 57, 56), (33, 34, 50, 49), (41, 42, 58, 57), (34, 35, 51, 50), (42, 43, 59, 58), (35, 36, 52, 51), (43, 44, 60, 59), (36, 37, 53, 52), (44, 45, 61, 60), (37, 38, 54, 53), (77, 78, 94, 93), (59, 60, 76, 75), (52, 53, 69, 68), (60, 61, 77, 76), (53, 54, 70, 69), (61, 62, 78, 77), (54, 55, 71, 70), (62, 63, 79, 78), (55, 56, 72, 71), (48, 49, 65, 64), (63, 48, 64, 79), (56, 57, 73, 72), (49, 50, 66, 65), (57, 58, 74, 73), (50, 51, 67, 66), (58, 59, 75, 74), (80, 81, 82, 83, 84, 85, 86, 87, 88, 89, 90, 91, 92, 93, 94, 95), (70, 71, 87, 86), (78, 79, 95, 94), (71, 72, 88, 87), (64, 65, 81, 80), (79, 64, 80, 95), (72, 73, 89, 88), (65, 66, 82, 81), (73, 74, 90, 89), (66, 67, 83, 82), (74, 75, 91, 90), (67, 68, 84, 83), (75, 76, 92, 91), (68, 69, 85, 84), (76, 77, 93, 92), (69, 70, 86, 85)])
_uv = me_cylinder_029.uv_layers.new(name='UVMap')
_uv.uv.foreach_set('vector', [1.0, 0.5, 1.0, 1.0, 0.9375, 1.0, 0.9375, 0.5, 0.9375, 0.5, 0.9375, 1.0, 0.875, 1.0, 0.875, 0.5, 0.875, 0.5, 0.875, 1.0, 0.8125, 1.0, 0.8125, 0.5, 0.8125, 0.5, 0.8125, 1.0, 0.75, 1.0, 0.75, 0.5, 0.75, 0.5, 0.75, 1.0, 0.6875, 1.0, 0.6875, 0.5, 0.6875, 0.5, 0.6875, 1.0, 0.625, 1.0, 0.625, 0.5, 0.625, 0.5, 0.625, 1.0, 0.5625, 1.0, 0.5625, 0.5, 0.5625, 0.5, 0.5625, 1.0, 0.5, 1.0, 0.5, 0.5, 0.5, 0.5, 0.5, 1.0, 0.4375, 1.0, 0.4375, 0.5, 0.4375, 0.5, 0.4375, 1.0, 0.375, 1.0, 0.375, 0.5, 0.375, 0.5, 0.375, 1.0, 0.3125, 1.0, 0.3125, 0.5, 0.3125, 0.5, 0.3125, 1.0, 0.25, 1.0, 0.25, 0.5, 0.25, 0.5, 0.25, 1.0, 0.1875, 1.0, 0.1875, 0.5, 0.1875, 0.5, 0.1875, 1.0, 0.125, 1.0, 0.125, 0.5, 0.3418, 0.4717, 0.25, 0.49, 0.1582, 0.4717, 0.08029, 0.4197, 0.02827, 0.3418, 0.01, 0.25, 0.02827, 0.1582, 0.08029, 0.08029, 0.1582, 0.02827, 0.25, 0.01, 0.3418, 0.02827, 0.4197, 0.08029, 0.4717, 0.1582, 0.49, 0.25, 0.4717, 0.3418, 0.4197, 0.4197, 0.125, 0.5, 0.125, 1.0, 0.0625, 1.0, 0.0625, 0.5, 0.0625, 0.5, 0.0625, 1.0, 0.0, 1.0, 0.0, 0.5, 0.375, 0.5, 0.3125, 0.5, 0.3125, 0.5, 0.375, 0.5, 0.1875, 0.5, 0.125, 0.5, 0.125, 0.5, 0.1875, 0.5, 0.0625, 0.5, 0.0, 0.5, 0.0, 0.5, 0.0625, 0.5, 0.8125, 0.5, 0.75, 0.5, 0.75, 0.5, 0.8125, 0.5, 0.5, 0.5, 0.4375, 0.5, 0.4375, 0.5, 0.5, 0.5, 0.1875, 0.5, 0.125, 0.5, 0.125, 0.5, 0.1875, 0.5, 0.9375, 0.5, 0.875, 0.5, 0.875, 0.5, 0.9375, 0.5, 0.625, 0.5, 0.5625, 0.5, 0.5625, 0.5, 0.625, 0.5, 0.3125, 0.5, 0.25, 0.5, 0.25, 0.5, 0.3125, 0.5, 0.75, 0.5, 0.6875, 0.5, 0.6875, 0.5, 0.75, 0.5, 0.4375, 0.5, 0.375, 0.5, 0.375, 0.5, 0.4375, 0.5, 0.125, 0.5, 0.0625, 0.5, 0.0625, 0.5, 0.125, 0.5, 0.875, 0.5, 0.8125, 0.5, 0.8125, 0.5, 0.875, 0.5, 0.5625, 0.5, 0.5, 0.5, 0.5, 0.5, 0.5625, 0.5, 1.0, 0.5, 0.9375, 0.5, 0.9375, 0.5, 1.0, 0.5, 0.25, 0.5, 0.1875, 0.5, 0.1875, 0.5, 0.25, 0.5, 0.6875, 0.5, 0.625, 0.5, 0.625, 0.5, 0.6875, 0.5, 0.8125, 0.5, 0.75, 0.5, 0.75, 0.5, 0.8125, 0.5, 0.625, 0.5, 0.5625, 0.5, 0.5625, 0.5, 0.625, 0.5, 0.125, 0.5, 0.0625, 0.5, 0.0625, 0.5, 0.125, 0.5, 0.5625, 0.5, 0.5, 0.5, 0.5, 0.5, 0.5625, 0.5, 1.0, 0.5, 0.9375, 0.5, 0.9375, 0.5, 1.0, 0.5, 0.0625, 0.5, 0.0, 0.5, 0.0, 0.5, 0.0625, 0.5, 0.5, 0.5, 0.4375, 0.5, 0.4375, 0.5, 0.5, 0.5, 0.9375, 0.5, 0.875, 0.5, 0.875, 0.5, 0.9375, 0.5, 0.4375, 0.5, 0.375, 0.5, 0.375, 0.5, 0.4375, 0.5, 0.875, 0.5, 0.8125, 0.5, 0.8125, 0.5, 0.875, 0.5, 0.375, 0.5, 0.3125, 0.5, 0.3125, 0.5, 0.375, 0.5, 0.8125, 0.5, 0.75, 0.5, 0.75, 0.5, 0.8125, 0.5, 0.3125, 0.5, 0.25, 0.5, 0.25, 0.5, 0.3125, 0.5, 0.75, 0.5, 0.6875, 0.5, 0.6875, 0.5, 0.75, 0.5, 0.25, 0.5, 0.1875, 0.5, 0.1875, 0.5, 0.25, 0.5, 0.6875, 0.5, 0.625, 0.5, 0.625, 0.5, 0.6875, 0.5, 0.1875, 0.5, 0.125, 0.5, 0.125, 0.5, 0.1875, 0.5, 0.3125, 0.5, 0.25, 0.5, 0.25, 0.5, 0.3125, 0.5, 0.75, 0.5, 0.6875, 0.5, 0.6875, 0.5, 0.75, 0.5, 0.25, 0.5, 0.1875, 0.5, 0.1875, 0.5, 0.25, 0.5, 0.6875, 0.5, 0.625, 0.5, 0.625, 0.5, 0.6875, 0.5, 0.1875, 0.5, 0.125, 0.5, 0.125, 0.5, 0.1875, 0.5, 0.625, 0.5, 0.5625, 0.5, 0.5625, 0.5, 0.625, 0.5, 0.125, 0.5, 0.0625, 0.5, 0.0625, 0.5, 0.125, 0.5, 0.5625, 0.5, 0.5, 0.5, 0.5, 0.5, 0.5625, 0.5, 1.0, 0.5, 0.9375, 0.5, 0.9375, 0.5, 1.0, 0.5, 0.0625, 0.5, 0.0, 0.5, 0.0, 0.5, 0.0625, 0.5, 0.5, 0.5, 0.4375, 0.5, 0.4375, 0.5, 0.5, 0.5, 0.9375, 0.5, 0.875, 0.5, 0.875, 0.5, 0.9375, 0.5, 0.4375, 0.5, 0.375, 0.5, 0.375, 0.5, 0.4375, 0.5, 0.875, 0.5, 0.8125, 0.5, 0.8125, 0.5, 0.875, 0.5, 0.375, 0.5, 0.3125, 0.5, 0.3125, 0.5, 0.375, 0.5, 0.75, 0.49, 0.8418, 0.4717, 0.9197, 0.4197, 0.9717, 0.3418, 0.99, 0.25, 0.9717, 0.1582, 0.9197, 0.08029, 0.8418, 0.02827, 0.75, 0.01, 0.6582, 0.02827, 0.5803, 0.08029, 0.5283, 0.1582, 0.51, 0.25, 0.5283, 0.3418, 0.5803, 0.4197, 0.6582, 0.4717, 0.625, 0.5, 0.5625, 0.5, 0.5625, 0.5, 0.625, 0.5, 0.125, 0.5, 0.0625, 0.5, 0.0625, 0.5, 0.125, 0.5, 0.5625, 0.5, 0.5, 0.5, 0.5, 0.5, 0.5625, 0.5, 1.0, 0.5, 0.9375, 0.5, 0.9375, 0.5, 1.0, 0.5, 0.0625, 0.5, 0.0, 0.5, 0.0, 0.5, 0.0625, 0.5, 0.5, 0.5, 0.4375, 0.5, 0.4375, 0.5, 0.5, 0.5, 0.9375, 0.5, 0.875, 0.5, 0.875, 0.5, 0.9375, 0.5, 0.4375, 0.5, 0.375, 0.5, 0.375, 0.5, 0.4375, 0.5, 0.875, 0.5, 0.8125, 0.5, 0.8125, 0.5, 0.875, 0.5, 0.375, 0.5, 0.3125, 0.5, 0.3125, 0.5, 0.375, 0.5, 0.8125, 0.5, 0.75, 0.5, 0.75, 0.5, 0.8125, 0.5, 0.3125, 0.5, 0.25, 0.5, 0.25, 0.5, 0.3125, 0.5, 0.75, 0.5, 0.6875, 0.5, 0.6875, 0.5, 0.75, 0.5, 0.25, 0.5, 0.1875, 0.5, 0.1875, 0.5, 0.25, 0.5, 0.6875, 0.5, 0.625, 0.5, 0.625, 0.5, 0.6875, 0.5])
me_cylinder_029.materials.append(mat_lationtexture_001)
me_cylinder_029.use_remesh_fix_poles = True
me_cylinder_029.use_remesh_preserve_attributes = False
me_cylinder_029.use_mirror_vertex_groups = False
me_cylinder_029.update()

# ---- objects
ob_zcrou = bpy.data.objects.new('Zcrou', me_cylinder_026)
ob_oreilles_002 = bpy.data.objects.new('Oreilles.002', me_plane_002)
ob_cylinder = bpy.data.objects.new('Cylinder', me_cylinder_029)

# ---- transforms, parenting, visibility, modifiers, constraints
ob_zcrou.location = (0.0, 0.0, 0.0)
ob_zcrou.rotation_euler = (1.571, -0.0, -1.571)
ob_zcrou.scale = (0.1838, 0.1838, 0.1816)
ob_zcrou.lineart.crease_threshold = 0.0
ob_oreilles_002.parent = ob_zcrou
ob_oreilles_002.location = (-1.907e-06, 0.2647, -0.005947)
ob_oreilles_002.rotation_euler = (-1.571, 1.363e-15, -1.363e-15)
ob_oreilles_002.scale = (0.6517, 0.8435, 0.8333)
ob_oreilles_002.lineart.crease_threshold = 0.0
ob_cylinder.parent = ob_zcrou
ob_cylinder.matrix_parent_inverse = Matrix(((-2.378e-07, -5.44, 4.313e-21, 0.0), (-1.535e-06, 6.709e-14, 5.44, -0.0), (-5.506, 2.407e-07, -1.553e-06, 0.0), (-0.0, -0.0, 0.0, 1.0)))
ob_cylinder.location = (-0.6334, 0.0, 0.2573)
ob_cylinder.scale = (-0.09605, -0.09605, -0.09605)
ob_cylinder.lineart.crease_threshold = 0.0

# ---- collection membership
col_collection.objects.link(ob_zcrou)
col_collection.objects.link(ob_oreilles_002)
col_collection.objects.link(ob_cylinder)

# ---- scene / render settings (as saved in the file)
scene.frame_start = 1; scene.frame_end = 250; scene.frame_set(1)
scene.render.engine = 'BLENDER_EEVEE_NEXT'
scene.cycles.use_denoising = False
scene.cycles.samples = 128
scene.cycles.sampling_pattern = 'TABULATED_SOBOL'
scene.cycles.use_adaptive_sampling = False
scene.cycles.use_light_tree = False
scene.view_settings.view_transform = 'Filmic'
bpy.context.view_layer.update()

# ---- added for rendering (the .blend has no active camera and no usable light): camera, sun
cam_auto = bpy.data.cameras.new('AutoCamera')
cam_auto.lens = 50.0
cam_auto.sensor_width = 36.0
cam_auto.clip_end = 1000.0
ob_auto_camera = bpy.data.objects.new('AutoCamera', cam_auto)
scene.collection.objects.link(ob_auto_camera)
ob_auto_camera.location = (2.18515, -2.7057, 2.19343)
ob_auto_camera.rotation_euler = (1.09748, -7.21219e-08, 0.694738)
scene.camera = ob_auto_camera
light_auto_sun = bpy.data.lights.new('AutoSun', 'SUN')
light_auto_sun.energy = 3.0
light_auto_sun.angle = 0.0523599
ob_auto_sun = bpy.data.objects.new('AutoSun', light_auto_sun)
scene.collection.objects.link(ob_auto_sun)
ob_auto_sun.rotation_euler = (0.872665, 0.174533, 0.523599)
bpy.context.view_layer.update()
